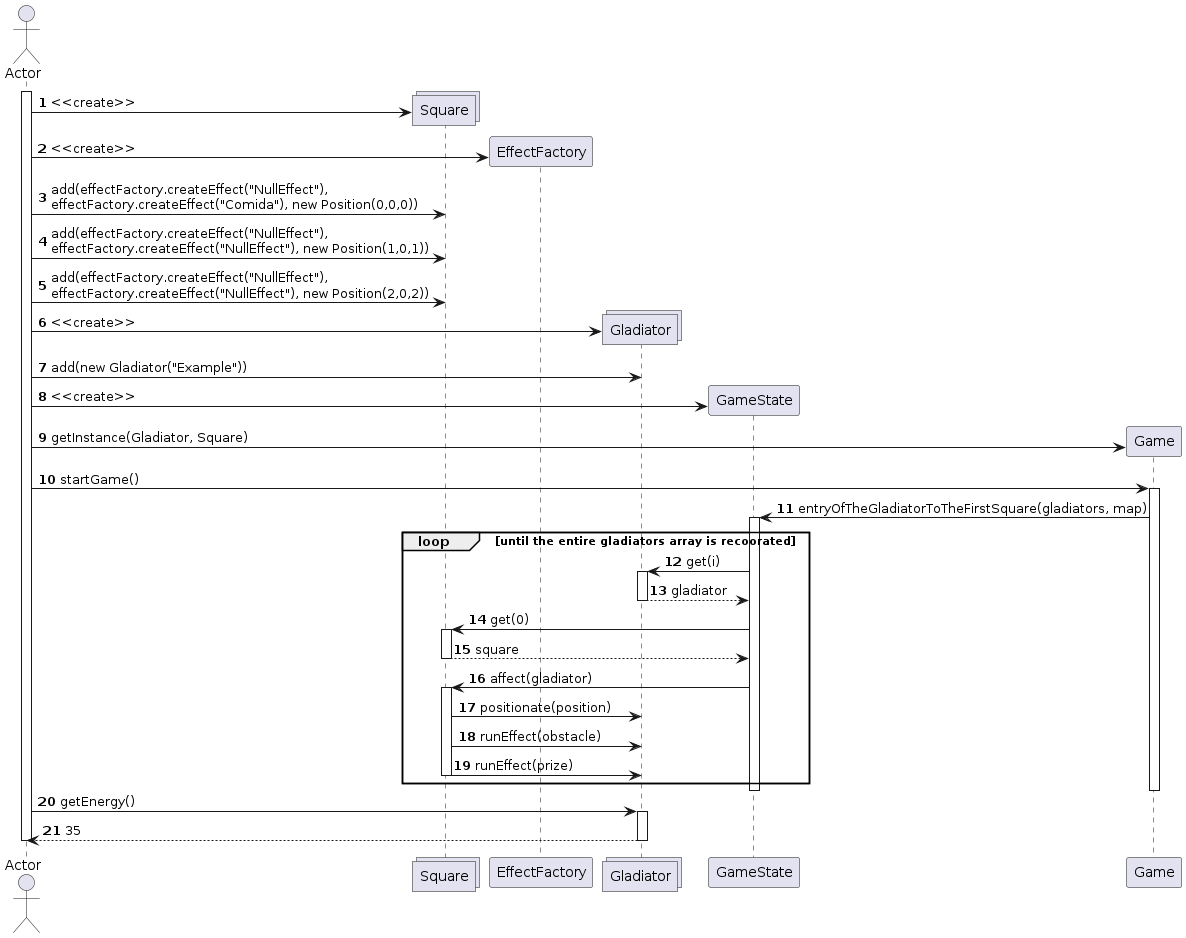

The diagram above was rendered by PlantUML. Its source (embedded in the PNG):
@startuml
autonumber
actor Actor
activate Actor
create collections Square
Actor -> Square: <<create>>
create EffectFactory
Actor -> EffectFactory: <<create>>
Actor -> Square: add(effectFactory.createEffect("NullEffect"),\neffectFactory.createEffect("Comida"), new Position(0,0,0))
Actor -> Square: add(effectFactory.createEffect("NullEffect"),\neffectFactory.createEffect("NullEffect"), new Position(1,0,1))
Actor -> Square: add(effectFactory.createEffect("NullEffect"),\neffectFactory.createEffect("NullEffect"), new Position(2,0,2))

create collections Gladiator
Actor -> Gladiator: <<create>>
Actor -> Gladiator: add(new Gladiator("Example"))

create GameState
Actor -> GameState: <<create>>

create Game
Actor -> Game: getInstance(Gladiator, Square)

Actor -> Game: startGame()
activate Game
    Game -> GameState: entryOfTheGladiatorToTheFirstSquare(gladiators, map)
    activate GameState
        loop until the entire gladiators array is recoorated
            GameState -> Gladiator: get(i)
            activate Gladiator
            Gladiator --> GameState: gladiator
            deactivate Gladiator
            GameState -> Square: get(0)
            activate Square
            Square --> GameState: square
            deactivate Square
            GameState -> Square: affect(gladiator)
            activate Square
            Square -> Gladiator: positionate(position)
            Square -> Gladiator: runEffect(obstacle)
            Square -> Gladiator: runEffect(prize)
            deactivate Square
        end loop
    deactivate GameState
deactivate Game

Actor -> Gladiator: getEnergy()
activate Gladiator
    Gladiator --> Actor: 35
deactivate Gladiator
deactivate Actor
@enduml